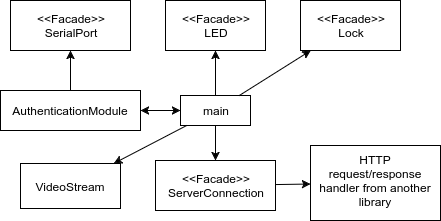

The diagram above was exported from draw.io. Its source (the exported page's mxGraphModel, read from the mxfile embedded in the PNG):
<mxGraphModel dx="1361" dy="712" grid="1" gridSize="10" guides="1" tooltips="1" connect="1" arrows="1" fold="1" page="1" pageScale="1" pageWidth="1100" pageHeight="850" math="0" shadow="0">
  <root>
    <mxCell id="0" />
    <mxCell id="1" parent="0" />
    <mxCell id="15f7ae86339cf539-1" value="&amp;lt;&amp;lt;Facade&amp;gt;&amp;gt;&lt;div&gt;SerialPort&lt;/div&gt;" style="whiteSpace=wrap;html=1;fillColor=#ffffff;align=center;" vertex="1" parent="1">
      <mxGeometry x="100" y="270" width="120" height="50" as="geometry" />
    </mxCell>
    <mxCell id="15f7ae86339cf539-2" value="&amp;lt;&amp;lt;Facade&amp;gt;&amp;gt;&lt;div&gt;LED&lt;/div&gt;" style="whiteSpace=wrap;html=1;fillColor=#ffffff;align=center;" vertex="1" parent="1">
      <mxGeometry x="255" y="270" width="100" height="50" as="geometry" />
    </mxCell>
    <mxCell id="15f7ae86339cf539-3" value="&amp;lt;&amp;lt;Facade&amp;gt;&amp;gt;&lt;div&gt;Lock&lt;/div&gt;" style="whiteSpace=wrap;html=1;fillColor=#ffffff;align=center;" vertex="1" parent="1">
      <mxGeometry x="390" y="270" width="100" height="50" as="geometry" />
    </mxCell>
    <mxCell id="15f7ae86339cf539-4" value="AuthenticationModule" style="whiteSpace=wrap;html=1;fillColor=#ffffff;align=center;" vertex="1" parent="1">
      <mxGeometry x="90" y="360" width="140" height="40" as="geometry" />
    </mxCell>
    <mxCell id="15f7ae86339cf539-5" value="&lt;div&gt;&amp;lt;&amp;lt;Facade&amp;gt;&amp;gt;&lt;/div&gt;ServerConnection" style="whiteSpace=wrap;html=1;fillColor=#ffffff;align=center;" vertex="1" parent="1">
      <mxGeometry x="245" y="430" width="120" height="50" as="geometry" />
    </mxCell>
    <mxCell id="15f7ae86339cf539-6" value="" style="endArrow=classic;html=1;labelBackgroundColor=#ffffff;" edge="1" parent="1" source="15f7ae86339cf539-4" target="15f7ae86339cf539-1">
      <mxGeometry width="50" height="50" relative="1" as="geometry">
        <mxPoint x="140" y="570" as="sourcePoint" />
        <mxPoint x="190" y="520" as="targetPoint" />
      </mxGeometry>
    </mxCell>
    <mxCell id="15f7ae86339cf539-7" value="HTTP request/response handler from another library" style="whiteSpace=wrap;html=1;fillColor=#ffffff;align=center;verticalAlign=top;" vertex="1" parent="1">
      <mxGeometry x="400" y="415" width="130" height="75" as="geometry" />
    </mxCell>
    <mxCell id="15f7ae86339cf539-8" value="" style="endArrow=classic;html=1;labelBackgroundColor=#ffffff;" edge="1" parent="1" source="15f7ae86339cf539-5" target="15f7ae86339cf539-7">
      <mxGeometry width="50" height="50" relative="1" as="geometry">
        <mxPoint x="430" y="490" as="sourcePoint" />
        <mxPoint x="480" y="440" as="targetPoint" />
      </mxGeometry>
    </mxCell>
    <mxCell id="15f7ae86339cf539-9" value="main" style="whiteSpace=wrap;html=1;fillColor=#ffffff;align=center;" vertex="1" parent="1">
      <mxGeometry x="270" y="365" width="70" height="30" as="geometry" />
    </mxCell>
    <mxCell id="15f7ae86339cf539-10" value="" style="endArrow=classic;html=1;labelBackgroundColor=#ffffff;" edge="1" parent="1" source="15f7ae86339cf539-9" target="15f7ae86339cf539-2">
      <mxGeometry width="50" height="50" relative="1" as="geometry">
        <mxPoint x="210" y="470" as="sourcePoint" />
        <mxPoint x="230" y="480" as="targetPoint" />
      </mxGeometry>
    </mxCell>
    <mxCell id="15f7ae86339cf539-11" value="" style="endArrow=classic;html=1;labelBackgroundColor=#ffffff;" edge="1" parent="1" source="15f7ae86339cf539-9" target="15f7ae86339cf539-3">
      <mxGeometry width="50" height="50" relative="1" as="geometry">
        <mxPoint x="270" y="500" as="sourcePoint" />
        <mxPoint x="320" y="450" as="targetPoint" />
      </mxGeometry>
    </mxCell>
    <mxCell id="15f7ae86339cf539-12" value="" style="endArrow=classic;html=1;labelBackgroundColor=#ffffff;" edge="1" parent="1" source="15f7ae86339cf539-9" target="15f7ae86339cf539-5">
      <mxGeometry width="50" height="50" relative="1" as="geometry">
        <mxPoint x="330" y="490" as="sourcePoint" />
        <mxPoint x="380" y="440" as="targetPoint" />
      </mxGeometry>
    </mxCell>
    <mxCell id="15f7ae86339cf539-13" value="" style="endArrow=classic;startArrow=classic;html=1;labelBackgroundColor=#ffffff;" edge="1" parent="1" source="15f7ae86339cf539-4" target="15f7ae86339cf539-9">
      <mxGeometry width="50" height="50" relative="1" as="geometry">
        <mxPoint x="250" y="500" as="sourcePoint" />
        <mxPoint x="300" y="450" as="targetPoint" />
      </mxGeometry>
    </mxCell>
    <mxCell id="15f7ae86339cf539-14" value="VideoStream" style="whiteSpace=wrap;html=1;fillColor=#ffffff;align=center;" vertex="1" parent="1">
      <mxGeometry x="110" y="433" width="100" height="45" as="geometry" />
    </mxCell>
    <mxCell id="15f7ae86339cf539-15" value="" style="endArrow=classic;html=1;labelBackgroundColor=#ffffff;" edge="1" parent="1" source="15f7ae86339cf539-9" target="15f7ae86339cf539-14">
      <mxGeometry width="50" height="50" relative="1" as="geometry">
        <mxPoint x="160" y="580" as="sourcePoint" />
        <mxPoint x="210" y="530" as="targetPoint" />
      </mxGeometry>
    </mxCell>
  </root>
</mxGraphModel>